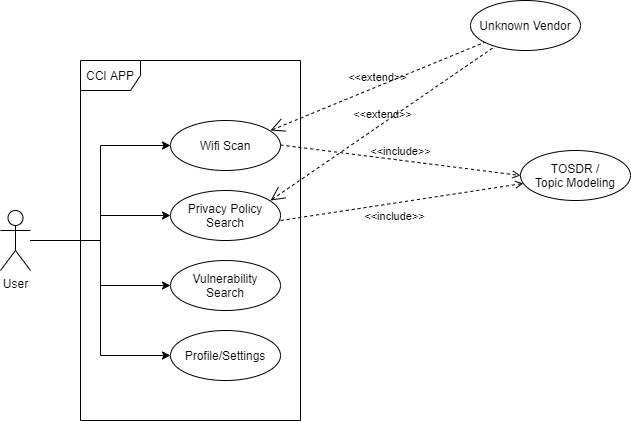

The diagram above was exported from draw.io. Its source (the exported page's mxGraphModel, read from the mxfile embedded in the PNG):
<mxGraphModel dx="1374" dy="790" grid="1" gridSize="10" guides="1" tooltips="1" connect="1" arrows="1" fold="1" page="1" pageScale="1" pageWidth="850" pageHeight="1100" math="0" shadow="0">
  <root>
    <mxCell id="0" />
    <mxCell id="1" parent="0" />
    <mxCell id="25" value="CCI APP" style="shape=umlFrame;whiteSpace=wrap;html=1;" vertex="1" parent="1">
      <mxGeometry x="140" y="140" width="220" height="360" as="geometry" />
    </mxCell>
    <mxCell id="8" style="edgeStyle=orthogonalEdgeStyle;rounded=0;orthogonalLoop=1;jettySize=auto;html=1;entryX=0;entryY=0.5;entryDx=0;entryDy=0;" edge="1" parent="1" source="2" target="3">
      <mxGeometry relative="1" as="geometry" />
    </mxCell>
    <mxCell id="9" style="edgeStyle=orthogonalEdgeStyle;rounded=0;orthogonalLoop=1;jettySize=auto;html=1;entryX=0;entryY=0.5;entryDx=0;entryDy=0;" edge="1" parent="1" source="2" target="4">
      <mxGeometry relative="1" as="geometry" />
    </mxCell>
    <mxCell id="10" style="edgeStyle=orthogonalEdgeStyle;rounded=0;orthogonalLoop=1;jettySize=auto;html=1;entryX=0;entryY=0.5;entryDx=0;entryDy=0;" edge="1" parent="1" source="2" target="6">
      <mxGeometry relative="1" as="geometry" />
    </mxCell>
    <mxCell id="27" style="edgeStyle=orthogonalEdgeStyle;rounded=0;orthogonalLoop=1;jettySize=auto;html=1;entryX=0;entryY=0.5;entryDx=0;entryDy=0;" edge="1" parent="1" source="2" target="23">
      <mxGeometry relative="1" as="geometry">
        <mxPoint x="110" y="450" as="targetPoint" />
      </mxGeometry>
    </mxCell>
    <mxCell id="2" value="User" style="shape=umlActor;verticalLabelPosition=bottom;verticalAlign=top;html=1;" vertex="1" parent="1">
      <mxGeometry x="60" y="290" width="30" height="60" as="geometry" />
    </mxCell>
    <mxCell id="3" value="Wifi Scan" style="ellipse;" vertex="1" parent="1">
      <mxGeometry x="230" y="200" width="110" height="50" as="geometry" />
    </mxCell>
    <mxCell id="4" value="Privacy Policy &#10;Search" style="ellipse;" vertex="1" parent="1">
      <mxGeometry x="230" y="270" width="110" height="50" as="geometry" />
    </mxCell>
    <mxCell id="5" value="Unknown Vendor" style="ellipse;" vertex="1" parent="1">
      <mxGeometry x="530" y="80" width="110" height="50" as="geometry" />
    </mxCell>
    <mxCell id="6" value="Vulnerability &#10;Search" style="ellipse;" vertex="1" parent="1">
      <mxGeometry x="230" y="340" width="110" height="50" as="geometry" />
    </mxCell>
    <mxCell id="22" value="TOSDR /&#10;Topic Modeling" style="ellipse;" vertex="1" parent="1">
      <mxGeometry x="580" y="230" width="110" height="50" as="geometry" />
    </mxCell>
    <mxCell id="23" value="Profile/Settings" style="ellipse;" vertex="1" parent="1">
      <mxGeometry x="230" y="410" width="110" height="50" as="geometry" />
    </mxCell>
    <mxCell id="29" value="&amp;lt;&amp;lt;include&amp;gt;&amp;gt;" style="edgeStyle=none;html=1;endArrow=open;verticalAlign=bottom;dashed=1;labelBackgroundColor=none;entryX=0;entryY=0.5;entryDx=0;entryDy=0;" edge="1" parent="1" target="22">
      <mxGeometry width="160" relative="1" as="geometry">
        <mxPoint x="340" y="224.5" as="sourcePoint" />
        <mxPoint x="500" y="224.5" as="targetPoint" />
      </mxGeometry>
    </mxCell>
    <mxCell id="30" value="&amp;lt;&amp;lt;include&amp;gt;&amp;gt;" style="edgeStyle=none;html=1;endArrow=open;verticalAlign=bottom;dashed=1;labelBackgroundColor=none;" edge="1" parent="1" target="22">
      <mxGeometry x="-0.0917" y="-22" width="160" relative="1" as="geometry">
        <mxPoint x="340" y="300" as="sourcePoint" />
        <mxPoint x="440" y="250" as="targetPoint" />
        <Array as="points" />
        <mxPoint as="offset" />
      </mxGeometry>
    </mxCell>
    <mxCell id="31" value="&amp;lt;&amp;lt;extend&amp;gt;&amp;gt;" style="edgeStyle=none;html=1;startArrow=open;endArrow=none;startSize=12;verticalAlign=bottom;dashed=1;labelBackgroundColor=none;" edge="1" parent="1" target="5">
      <mxGeometry width="160" relative="1" as="geometry">
        <mxPoint x="330" y="210" as="sourcePoint" />
        <mxPoint x="500" y="224.5" as="targetPoint" />
      </mxGeometry>
    </mxCell>
    <mxCell id="32" value="&amp;lt;&amp;lt;extend&amp;gt;&amp;gt;" style="edgeStyle=none;html=1;startArrow=open;endArrow=none;startSize=12;verticalAlign=bottom;dashed=1;labelBackgroundColor=none;" edge="1" parent="1" target="5">
      <mxGeometry width="160" relative="1" as="geometry">
        <mxPoint x="330" y="280" as="sourcePoint" />
        <mxPoint x="490" y="280" as="targetPoint" />
      </mxGeometry>
    </mxCell>
  </root>
</mxGraphModel>